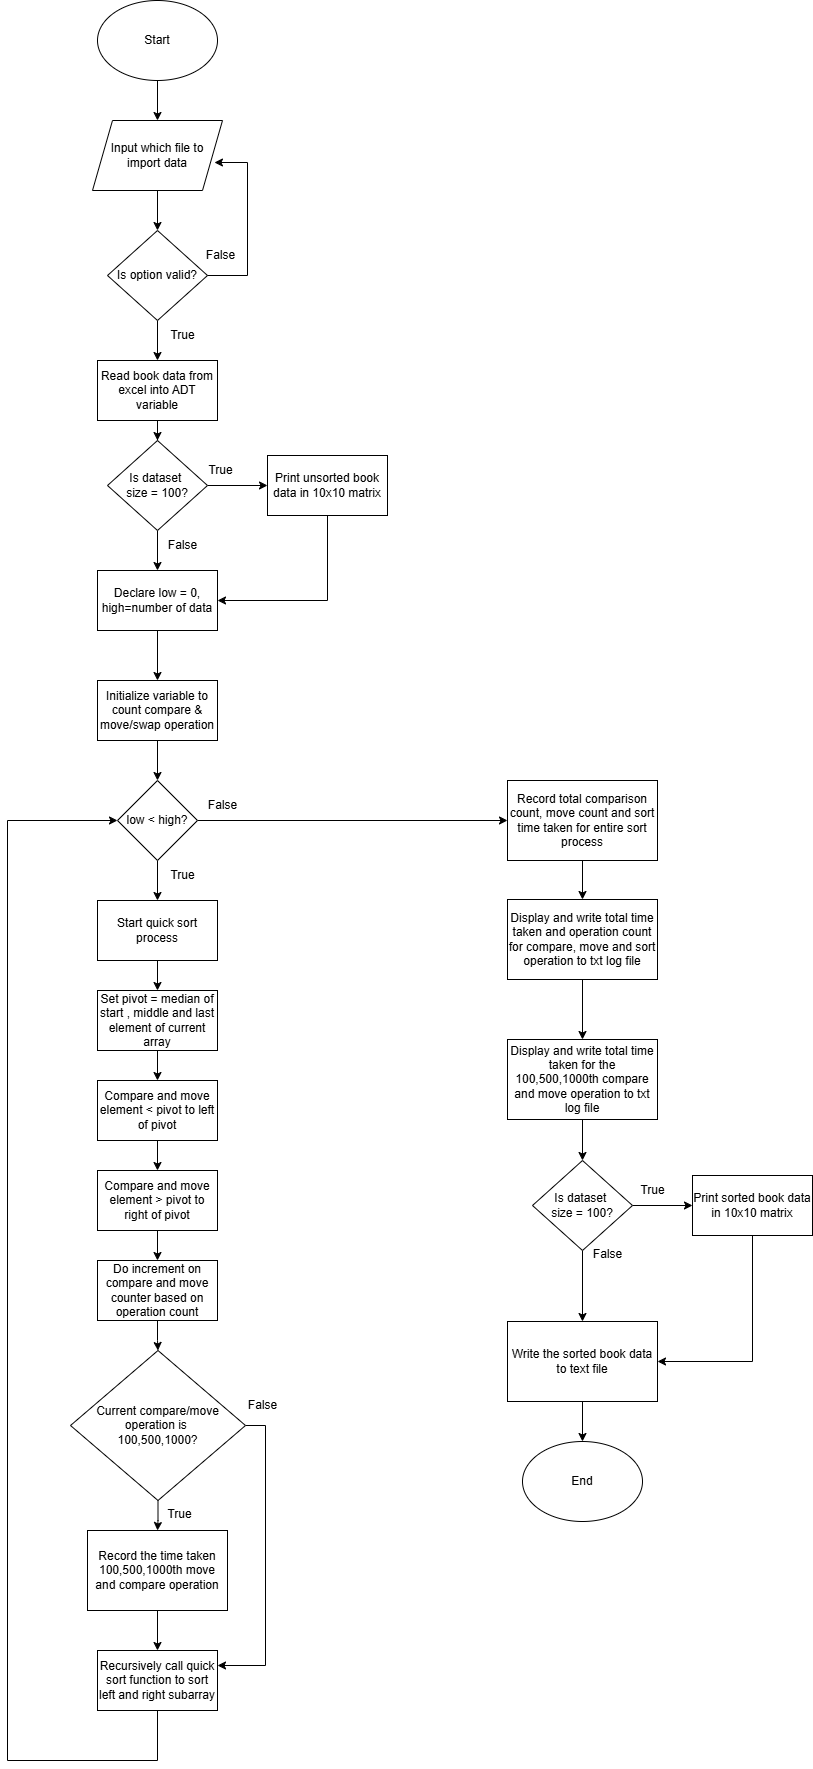

The diagram above was exported from draw.io. Its source (the exported page's mxGraphModel, read from the mxfile embedded in the PNG):
<mxGraphModel dx="2261" dy="1941" grid="1" gridSize="10" guides="1" tooltips="1" connect="1" arrows="1" fold="1" page="1" pageScale="1" pageWidth="827" pageHeight="1169" math="0" shadow="0">
  <root>
    <mxCell id="0" />
    <mxCell id="1" parent="0" />
    <mxCell id="-OJPL3VyTxTSW0nCCXy5-4" value="" style="edgeStyle=orthogonalEdgeStyle;rounded=0;orthogonalLoop=1;jettySize=auto;html=1;" parent="1" source="-OJPL3VyTxTSW0nCCXy5-1" target="-OJPL3VyTxTSW0nCCXy5-2" edge="1">
      <mxGeometry relative="1" as="geometry" />
    </mxCell>
    <mxCell id="-OJPL3VyTxTSW0nCCXy5-1" value="Start" style="ellipse;whiteSpace=wrap;html=1;" parent="1" vertex="1">
      <mxGeometry x="60" y="-70" width="120" height="80" as="geometry" />
    </mxCell>
    <mxCell id="-OJPL3VyTxTSW0nCCXy5-5" value="" style="edgeStyle=orthogonalEdgeStyle;rounded=0;orthogonalLoop=1;jettySize=auto;html=1;" parent="1" source="-OJPL3VyTxTSW0nCCXy5-2" target="-OJPL3VyTxTSW0nCCXy5-3" edge="1">
      <mxGeometry relative="1" as="geometry" />
    </mxCell>
    <mxCell id="-OJPL3VyTxTSW0nCCXy5-2" value="Input which file to import data" style="shape=parallelogram;perimeter=parallelogramPerimeter;whiteSpace=wrap;html=1;fixedSize=1;" parent="1" vertex="1">
      <mxGeometry x="55" y="50" width="130" height="70" as="geometry" />
    </mxCell>
    <mxCell id="-OJPL3VyTxTSW0nCCXy5-8" value="" style="edgeStyle=orthogonalEdgeStyle;rounded=0;orthogonalLoop=1;jettySize=auto;html=1;" parent="1" source="-OJPL3VyTxTSW0nCCXy5-3" target="-OJPL3VyTxTSW0nCCXy5-7" edge="1">
      <mxGeometry relative="1" as="geometry" />
    </mxCell>
    <mxCell id="-OJPL3VyTxTSW0nCCXy5-3" value="Is option valid?" style="rhombus;whiteSpace=wrap;html=1;" parent="1" vertex="1">
      <mxGeometry x="70" y="160" width="100" height="90" as="geometry" />
    </mxCell>
    <mxCell id="-OJPL3VyTxTSW0nCCXy5-6" value="" style="endArrow=classic;html=1;rounded=0;exitX=1;exitY=0.5;exitDx=0;exitDy=0;entryX=0.938;entryY=0.6;entryDx=0;entryDy=0;entryPerimeter=0;edgeStyle=orthogonalEdgeStyle;" parent="1" source="-OJPL3VyTxTSW0nCCXy5-3" target="-OJPL3VyTxTSW0nCCXy5-2" edge="1">
      <mxGeometry width="50" height="50" relative="1" as="geometry">
        <mxPoint x="390" y="310" as="sourcePoint" />
        <mxPoint x="440" y="260" as="targetPoint" />
        <Array as="points">
          <mxPoint x="210" y="205" />
          <mxPoint x="210" y="92" />
        </Array>
      </mxGeometry>
    </mxCell>
    <mxCell id="pAY9yNk4vQZ0Y14cktkZ-3" value="" style="edgeStyle=orthogonalEdgeStyle;rounded=0;orthogonalLoop=1;jettySize=auto;html=1;" edge="1" parent="1" source="-OJPL3VyTxTSW0nCCXy5-7" target="pAY9yNk4vQZ0Y14cktkZ-1">
      <mxGeometry relative="1" as="geometry" />
    </mxCell>
    <mxCell id="-OJPL3VyTxTSW0nCCXy5-7" value="Read book data from excel into ADT variable" style="rounded=0;whiteSpace=wrap;html=1;" parent="1" vertex="1">
      <mxGeometry x="60" y="290" width="120" height="60" as="geometry" />
    </mxCell>
    <mxCell id="-OJPL3VyTxTSW0nCCXy5-12" value="" style="edgeStyle=orthogonalEdgeStyle;rounded=0;orthogonalLoop=1;jettySize=auto;html=1;" parent="1" source="-OJPL3VyTxTSW0nCCXy5-9" target="-OJPL3VyTxTSW0nCCXy5-11" edge="1">
      <mxGeometry relative="1" as="geometry" />
    </mxCell>
    <mxCell id="-OJPL3VyTxTSW0nCCXy5-9" value="Declare low = 0,&lt;div&gt;high=number of data&lt;/div&gt;" style="rounded=0;whiteSpace=wrap;html=1;" parent="1" vertex="1">
      <mxGeometry x="60" y="500" width="120" height="60" as="geometry" />
    </mxCell>
    <mxCell id="-OJPL3VyTxTSW0nCCXy5-21" value="" style="edgeStyle=orthogonalEdgeStyle;rounded=0;orthogonalLoop=1;jettySize=auto;html=1;" parent="1" source="-OJPL3VyTxTSW0nCCXy5-11" target="-OJPL3VyTxTSW0nCCXy5-13" edge="1">
      <mxGeometry relative="1" as="geometry" />
    </mxCell>
    <mxCell id="-OJPL3VyTxTSW0nCCXy5-11" value="Initialize variable to count compare &amp;amp; move/swap operation" style="rounded=0;whiteSpace=wrap;html=1;" parent="1" vertex="1">
      <mxGeometry x="60" y="610" width="120" height="60" as="geometry" />
    </mxCell>
    <mxCell id="-OJPL3VyTxTSW0nCCXy5-22" value="" style="edgeStyle=orthogonalEdgeStyle;rounded=0;orthogonalLoop=1;jettySize=auto;html=1;" parent="1" source="-OJPL3VyTxTSW0nCCXy5-13" target="-OJPL3VyTxTSW0nCCXy5-14" edge="1">
      <mxGeometry relative="1" as="geometry" />
    </mxCell>
    <mxCell id="-OJPL3VyTxTSW0nCCXy5-37" value="" style="edgeStyle=orthogonalEdgeStyle;rounded=0;orthogonalLoop=1;jettySize=auto;html=1;" parent="1" source="-OJPL3VyTxTSW0nCCXy5-13" target="-OJPL3VyTxTSW0nCCXy5-36" edge="1">
      <mxGeometry relative="1" as="geometry" />
    </mxCell>
    <mxCell id="-OJPL3VyTxTSW0nCCXy5-13" value="low &amp;lt; high?" style="rhombus;whiteSpace=wrap;html=1;" parent="1" vertex="1">
      <mxGeometry x="80" y="710" width="80" height="80" as="geometry" />
    </mxCell>
    <mxCell id="-OJPL3VyTxTSW0nCCXy5-23" value="" style="edgeStyle=orthogonalEdgeStyle;rounded=0;orthogonalLoop=1;jettySize=auto;html=1;" parent="1" source="-OJPL3VyTxTSW0nCCXy5-14" target="-OJPL3VyTxTSW0nCCXy5-15" edge="1">
      <mxGeometry relative="1" as="geometry" />
    </mxCell>
    <mxCell id="-OJPL3VyTxTSW0nCCXy5-14" value="Start quick sort process" style="rounded=0;whiteSpace=wrap;html=1;" parent="1" vertex="1">
      <mxGeometry x="60" y="830" width="120" height="60" as="geometry" />
    </mxCell>
    <mxCell id="-OJPL3VyTxTSW0nCCXy5-24" value="" style="edgeStyle=orthogonalEdgeStyle;rounded=0;orthogonalLoop=1;jettySize=auto;html=1;" parent="1" source="-OJPL3VyTxTSW0nCCXy5-15" target="-OJPL3VyTxTSW0nCCXy5-16" edge="1">
      <mxGeometry relative="1" as="geometry" />
    </mxCell>
    <mxCell id="-OJPL3VyTxTSW0nCCXy5-15" value="Set pivot = median of start , middle and last element of current array" style="rounded=0;whiteSpace=wrap;html=1;" parent="1" vertex="1">
      <mxGeometry x="60" y="920" width="120" height="60" as="geometry" />
    </mxCell>
    <mxCell id="-OJPL3VyTxTSW0nCCXy5-26" value="" style="edgeStyle=orthogonalEdgeStyle;rounded=0;orthogonalLoop=1;jettySize=auto;html=1;" parent="1" source="-OJPL3VyTxTSW0nCCXy5-16" target="-OJPL3VyTxTSW0nCCXy5-17" edge="1">
      <mxGeometry relative="1" as="geometry" />
    </mxCell>
    <mxCell id="-OJPL3VyTxTSW0nCCXy5-16" value="Compare and move element &amp;lt; pivot to left of pivot" style="rounded=0;whiteSpace=wrap;html=1;" parent="1" vertex="1">
      <mxGeometry x="60" y="1010" width="120" height="60" as="geometry" />
    </mxCell>
    <mxCell id="-OJPL3VyTxTSW0nCCXy5-28" value="" style="edgeStyle=orthogonalEdgeStyle;rounded=0;orthogonalLoop=1;jettySize=auto;html=1;" parent="1" source="-OJPL3VyTxTSW0nCCXy5-17" target="-OJPL3VyTxTSW0nCCXy5-18" edge="1">
      <mxGeometry relative="1" as="geometry" />
    </mxCell>
    <mxCell id="-OJPL3VyTxTSW0nCCXy5-17" value="Compare and move element &amp;gt; pivot to right of pivot" style="rounded=0;whiteSpace=wrap;html=1;" parent="1" vertex="1">
      <mxGeometry x="60" y="1100" width="120" height="60" as="geometry" />
    </mxCell>
    <mxCell id="-OJPL3VyTxTSW0nCCXy5-29" value="" style="edgeStyle=orthogonalEdgeStyle;rounded=0;orthogonalLoop=1;jettySize=auto;html=1;" parent="1" source="-OJPL3VyTxTSW0nCCXy5-18" target="-OJPL3VyTxTSW0nCCXy5-19" edge="1">
      <mxGeometry relative="1" as="geometry" />
    </mxCell>
    <mxCell id="-OJPL3VyTxTSW0nCCXy5-18" value="Do increment on compare and move counter based on operation count" style="rounded=0;whiteSpace=wrap;html=1;" parent="1" vertex="1">
      <mxGeometry x="60" y="1190" width="120" height="60" as="geometry" />
    </mxCell>
    <mxCell id="-OJPL3VyTxTSW0nCCXy5-30" value="" style="edgeStyle=orthogonalEdgeStyle;rounded=0;orthogonalLoop=1;jettySize=auto;html=1;" parent="1" source="-OJPL3VyTxTSW0nCCXy5-19" target="-OJPL3VyTxTSW0nCCXy5-20" edge="1">
      <mxGeometry relative="1" as="geometry" />
    </mxCell>
    <mxCell id="-OJPL3VyTxTSW0nCCXy5-39" style="edgeStyle=orthogonalEdgeStyle;rounded=0;orthogonalLoop=1;jettySize=auto;html=1;entryX=1;entryY=0.25;entryDx=0;entryDy=0;exitX=1;exitY=0.5;exitDx=0;exitDy=0;" parent="1" source="-OJPL3VyTxTSW0nCCXy5-19" target="-OJPL3VyTxTSW0nCCXy5-32" edge="1">
      <mxGeometry relative="1" as="geometry" />
    </mxCell>
    <mxCell id="-OJPL3VyTxTSW0nCCXy5-19" value="Current compare/move operation is&amp;nbsp;&lt;div&gt;100,500,1000?&lt;/div&gt;" style="rhombus;whiteSpace=wrap;html=1;" parent="1" vertex="1">
      <mxGeometry x="33" y="1280" width="175" height="150" as="geometry" />
    </mxCell>
    <mxCell id="-OJPL3VyTxTSW0nCCXy5-33" value="" style="edgeStyle=orthogonalEdgeStyle;rounded=0;orthogonalLoop=1;jettySize=auto;html=1;" parent="1" source="-OJPL3VyTxTSW0nCCXy5-20" target="-OJPL3VyTxTSW0nCCXy5-32" edge="1">
      <mxGeometry relative="1" as="geometry" />
    </mxCell>
    <mxCell id="-OJPL3VyTxTSW0nCCXy5-35" style="edgeStyle=orthogonalEdgeStyle;rounded=0;orthogonalLoop=1;jettySize=auto;html=1;entryX=0;entryY=0.5;entryDx=0;entryDy=0;exitX=0.5;exitY=1;exitDx=0;exitDy=0;" parent="1" source="-OJPL3VyTxTSW0nCCXy5-32" target="-OJPL3VyTxTSW0nCCXy5-13" edge="1">
      <mxGeometry relative="1" as="geometry">
        <Array as="points">
          <mxPoint x="120" y="1690" />
          <mxPoint x="-30" y="1690" />
          <mxPoint x="-30" y="750" />
        </Array>
      </mxGeometry>
    </mxCell>
    <mxCell id="-OJPL3VyTxTSW0nCCXy5-20" value="Record the time taken 100,500,1000th move and compare operation" style="rounded=0;whiteSpace=wrap;html=1;" parent="1" vertex="1">
      <mxGeometry x="50" y="1460" width="140" height="80" as="geometry" />
    </mxCell>
    <mxCell id="-OJPL3VyTxTSW0nCCXy5-32" value="Recursively call quick sort function to sort left and right subarray" style="rounded=0;whiteSpace=wrap;html=1;" parent="1" vertex="1">
      <mxGeometry x="60" y="1580" width="120" height="60" as="geometry" />
    </mxCell>
    <mxCell id="-OJPL3VyTxTSW0nCCXy5-44" value="" style="edgeStyle=orthogonalEdgeStyle;rounded=0;orthogonalLoop=1;jettySize=auto;html=1;" parent="1" source="-OJPL3VyTxTSW0nCCXy5-36" target="-OJPL3VyTxTSW0nCCXy5-38" edge="1">
      <mxGeometry relative="1" as="geometry" />
    </mxCell>
    <mxCell id="-OJPL3VyTxTSW0nCCXy5-36" value="Record total comparison count, move count and sort time taken for entire sort process" style="rounded=0;whiteSpace=wrap;html=1;" parent="1" vertex="1">
      <mxGeometry x="470" y="710" width="150" height="80" as="geometry" />
    </mxCell>
    <mxCell id="-OJPL3VyTxTSW0nCCXy5-45" value="" style="edgeStyle=orthogonalEdgeStyle;rounded=0;orthogonalLoop=1;jettySize=auto;html=1;" parent="1" source="-OJPL3VyTxTSW0nCCXy5-38" target="-OJPL3VyTxTSW0nCCXy5-40" edge="1">
      <mxGeometry relative="1" as="geometry" />
    </mxCell>
    <mxCell id="-OJPL3VyTxTSW0nCCXy5-38" value="Display and write total time taken and operation count for compare, move and sort operation to txt log file" style="rounded=0;whiteSpace=wrap;html=1;" parent="1" vertex="1">
      <mxGeometry x="470" y="829" width="150" height="80" as="geometry" />
    </mxCell>
    <mxCell id="pAY9yNk4vQZ0Y14cktkZ-13" value="" style="edgeStyle=orthogonalEdgeStyle;rounded=0;orthogonalLoop=1;jettySize=auto;html=1;" edge="1" parent="1" source="-OJPL3VyTxTSW0nCCXy5-40" target="pAY9yNk4vQZ0Y14cktkZ-10">
      <mxGeometry relative="1" as="geometry" />
    </mxCell>
    <mxCell id="-OJPL3VyTxTSW0nCCXy5-40" value="Display and write total time taken for the 100,500,1000th compare and move operation to txt log file" style="rounded=0;whiteSpace=wrap;html=1;" parent="1" vertex="1">
      <mxGeometry x="470" y="969" width="150" height="80" as="geometry" />
    </mxCell>
    <mxCell id="-OJPL3VyTxTSW0nCCXy5-47" value="" style="edgeStyle=orthogonalEdgeStyle;rounded=0;orthogonalLoop=1;jettySize=auto;html=1;" parent="1" source="-OJPL3VyTxTSW0nCCXy5-41" target="-OJPL3VyTxTSW0nCCXy5-43" edge="1">
      <mxGeometry relative="1" as="geometry" />
    </mxCell>
    <mxCell id="-OJPL3VyTxTSW0nCCXy5-41" value="Write the sorted book data to text file" style="rounded=0;whiteSpace=wrap;html=1;" parent="1" vertex="1">
      <mxGeometry x="470" y="1251" width="150" height="80" as="geometry" />
    </mxCell>
    <mxCell id="-OJPL3VyTxTSW0nCCXy5-43" value="End" style="ellipse;whiteSpace=wrap;html=1;" parent="1" vertex="1">
      <mxGeometry x="485" y="1371" width="120" height="80" as="geometry" />
    </mxCell>
    <mxCell id="-OJPL3VyTxTSW0nCCXy5-48" value="False" style="text;html=1;align=center;verticalAlign=middle;resizable=0;points=[];autosize=1;strokeColor=none;fillColor=none;" parent="1" vertex="1">
      <mxGeometry x="160" y="720" width="50" height="30" as="geometry" />
    </mxCell>
    <mxCell id="-OJPL3VyTxTSW0nCCXy5-49" value="True" style="text;html=1;align=center;verticalAlign=middle;resizable=0;points=[];autosize=1;strokeColor=none;fillColor=none;" parent="1" vertex="1">
      <mxGeometry x="120" y="790" width="50" height="30" as="geometry" />
    </mxCell>
    <mxCell id="-OJPL3VyTxTSW0nCCXy5-50" value="True" style="text;html=1;align=center;verticalAlign=middle;resizable=0;points=[];autosize=1;strokeColor=none;fillColor=none;" parent="1" vertex="1">
      <mxGeometry x="117" y="1429" width="50" height="30" as="geometry" />
    </mxCell>
    <mxCell id="-OJPL3VyTxTSW0nCCXy5-51" value="False" style="text;html=1;align=center;verticalAlign=middle;resizable=0;points=[];autosize=1;strokeColor=none;fillColor=none;" parent="1" vertex="1">
      <mxGeometry x="200" y="1320" width="50" height="30" as="geometry" />
    </mxCell>
    <mxCell id="-OJPL3VyTxTSW0nCCXy5-52" value="False" style="text;html=1;align=center;verticalAlign=middle;resizable=0;points=[];autosize=1;strokeColor=none;fillColor=none;" parent="1" vertex="1">
      <mxGeometry x="158" y="170" width="50" height="30" as="geometry" />
    </mxCell>
    <mxCell id="-OJPL3VyTxTSW0nCCXy5-53" value="True" style="text;html=1;align=center;verticalAlign=middle;resizable=0;points=[];autosize=1;strokeColor=none;fillColor=none;" parent="1" vertex="1">
      <mxGeometry x="120" y="250" width="50" height="30" as="geometry" />
    </mxCell>
    <mxCell id="pAY9yNk4vQZ0Y14cktkZ-4" value="" style="edgeStyle=orthogonalEdgeStyle;rounded=0;orthogonalLoop=1;jettySize=auto;html=1;" edge="1" parent="1" source="pAY9yNk4vQZ0Y14cktkZ-1" target="-OJPL3VyTxTSW0nCCXy5-9">
      <mxGeometry relative="1" as="geometry" />
    </mxCell>
    <mxCell id="pAY9yNk4vQZ0Y14cktkZ-5" value="" style="edgeStyle=orthogonalEdgeStyle;rounded=0;orthogonalLoop=1;jettySize=auto;html=1;" edge="1" parent="1" source="pAY9yNk4vQZ0Y14cktkZ-1" target="pAY9yNk4vQZ0Y14cktkZ-2">
      <mxGeometry relative="1" as="geometry" />
    </mxCell>
    <mxCell id="pAY9yNk4vQZ0Y14cktkZ-1" value="Is dataset&amp;nbsp;&lt;div&gt;size = 100?&lt;/div&gt;" style="rhombus;whiteSpace=wrap;html=1;" vertex="1" parent="1">
      <mxGeometry x="70" y="370" width="100" height="90" as="geometry" />
    </mxCell>
    <mxCell id="pAY9yNk4vQZ0Y14cktkZ-6" style="edgeStyle=orthogonalEdgeStyle;rounded=0;orthogonalLoop=1;jettySize=auto;html=1;entryX=1;entryY=0.5;entryDx=0;entryDy=0;exitX=0.5;exitY=1;exitDx=0;exitDy=0;" edge="1" parent="1" source="pAY9yNk4vQZ0Y14cktkZ-2" target="-OJPL3VyTxTSW0nCCXy5-9">
      <mxGeometry relative="1" as="geometry" />
    </mxCell>
    <mxCell id="pAY9yNk4vQZ0Y14cktkZ-2" value="Print unsorted book data in 10x10 matrix" style="rounded=0;whiteSpace=wrap;html=1;" vertex="1" parent="1">
      <mxGeometry x="230" y="385" width="120" height="60" as="geometry" />
    </mxCell>
    <mxCell id="pAY9yNk4vQZ0Y14cktkZ-8" value="" style="edgeStyle=orthogonalEdgeStyle;rounded=0;orthogonalLoop=1;jettySize=auto;html=1;entryX=0.5;entryY=0;entryDx=0;entryDy=0;" edge="1" parent="1" source="pAY9yNk4vQZ0Y14cktkZ-10" target="-OJPL3VyTxTSW0nCCXy5-41">
      <mxGeometry relative="1" as="geometry">
        <mxPoint x="545" y="1220" as="targetPoint" />
      </mxGeometry>
    </mxCell>
    <mxCell id="pAY9yNk4vQZ0Y14cktkZ-9" value="" style="edgeStyle=orthogonalEdgeStyle;rounded=0;orthogonalLoop=1;jettySize=auto;html=1;" edge="1" parent="1" source="pAY9yNk4vQZ0Y14cktkZ-10" target="pAY9yNk4vQZ0Y14cktkZ-12">
      <mxGeometry relative="1" as="geometry" />
    </mxCell>
    <mxCell id="pAY9yNk4vQZ0Y14cktkZ-10" value="Is dataset&amp;nbsp;&lt;div&gt;size = 100?&lt;/div&gt;" style="rhombus;whiteSpace=wrap;html=1;" vertex="1" parent="1">
      <mxGeometry x="495" y="1090" width="100" height="90" as="geometry" />
    </mxCell>
    <mxCell id="pAY9yNk4vQZ0Y14cktkZ-11" style="edgeStyle=orthogonalEdgeStyle;rounded=0;orthogonalLoop=1;jettySize=auto;html=1;exitX=0.5;exitY=1;exitDx=0;exitDy=0;entryX=1;entryY=0.5;entryDx=0;entryDy=0;" edge="1" parent="1" source="pAY9yNk4vQZ0Y14cktkZ-12" target="-OJPL3VyTxTSW0nCCXy5-41">
      <mxGeometry relative="1" as="geometry">
        <mxPoint x="550" y="1210" as="targetPoint" />
        <Array as="points">
          <mxPoint x="715" y="1291" />
        </Array>
      </mxGeometry>
    </mxCell>
    <mxCell id="pAY9yNk4vQZ0Y14cktkZ-12" value="Print sorted book data in 10x10 matrix" style="rounded=0;whiteSpace=wrap;html=1;" vertex="1" parent="1">
      <mxGeometry x="655" y="1105" width="120" height="60" as="geometry" />
    </mxCell>
    <mxCell id="pAY9yNk4vQZ0Y14cktkZ-14" value="False" style="text;html=1;align=center;verticalAlign=middle;resizable=0;points=[];autosize=1;strokeColor=none;fillColor=none;" vertex="1" parent="1">
      <mxGeometry x="545" y="1169" width="50" height="30" as="geometry" />
    </mxCell>
    <mxCell id="pAY9yNk4vQZ0Y14cktkZ-15" value="True" style="text;html=1;align=center;verticalAlign=middle;resizable=0;points=[];autosize=1;strokeColor=none;fillColor=none;" vertex="1" parent="1">
      <mxGeometry x="590" y="1105" width="50" height="30" as="geometry" />
    </mxCell>
    <mxCell id="pAY9yNk4vQZ0Y14cktkZ-17" value="True" style="text;html=1;align=center;verticalAlign=middle;resizable=0;points=[];autosize=1;strokeColor=none;fillColor=none;" vertex="1" parent="1">
      <mxGeometry x="158" y="385" width="50" height="30" as="geometry" />
    </mxCell>
    <mxCell id="pAY9yNk4vQZ0Y14cktkZ-18" value="False" style="text;html=1;align=center;verticalAlign=middle;resizable=0;points=[];autosize=1;strokeColor=none;fillColor=none;" vertex="1" parent="1">
      <mxGeometry x="120" y="460" width="50" height="30" as="geometry" />
    </mxCell>
  </root>
</mxGraphModel>